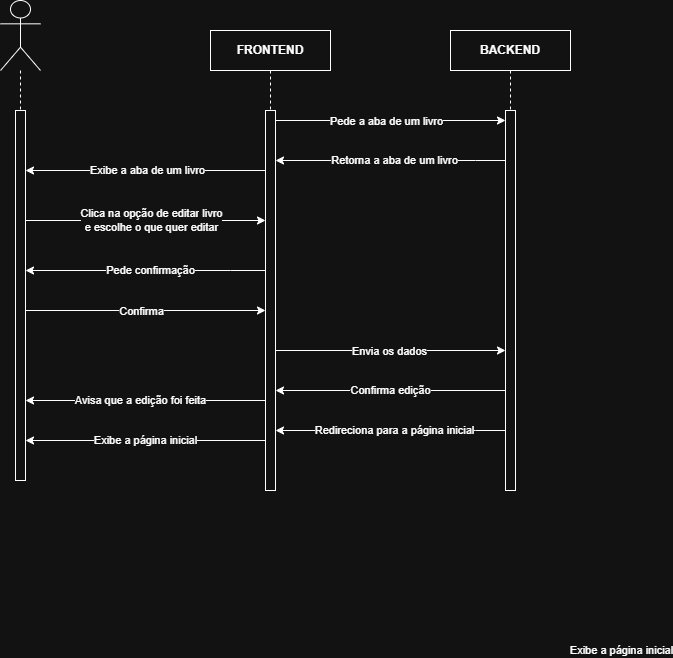

The diagram above was exported from draw.io. Its source (the exported page's mxGraphModel, read from the mxfile embedded in the PNG):
<mxGraphModel dx="1131" dy="622" grid="1" gridSize="10" guides="1" tooltips="1" connect="1" arrows="1" fold="1" page="1" pageScale="1" pageWidth="827" pageHeight="1169" math="0" shadow="0">
  <root>
    <mxCell id="0" />
    <mxCell id="1" parent="0" />
    <mxCell id="yhyyIAxX0jDvRcRsn70e-1" parent="1" style="shape=umlLifeline;perimeter=lifelinePerimeter;whiteSpace=wrap;html=1;container=1;dropTarget=0;collapsible=0;recursiveResize=0;outlineConnect=0;portConstraint=eastwest;newEdgeStyle={&quot;curved&quot;:0,&quot;rounded&quot;:0};fontStyle=1" value="FRONTEND" vertex="1">
      <mxGeometry height="360" width="120" x="320" y="80" as="geometry" />
    </mxCell>
    <mxCell id="yhyyIAxX0jDvRcRsn70e-2" parent="1" style="shape=umlLifeline;perimeter=lifelinePerimeter;whiteSpace=wrap;html=1;container=1;dropTarget=0;collapsible=0;recursiveResize=0;outlineConnect=0;portConstraint=eastwest;newEdgeStyle={&quot;curved&quot;:0,&quot;rounded&quot;:0};" value="&lt;b&gt;BACKEND&lt;/b&gt;" vertex="1">
      <mxGeometry height="460" width="120" x="560" y="80" as="geometry" />
    </mxCell>
    <mxCell id="yhyyIAxX0jDvRcRsn70e-3" parent="yhyyIAxX0jDvRcRsn70e-2" style="html=1;points=[[0,0,0,0,5],[0,1,0,0,-5],[1,0,0,0,5],[1,1,0,0,-5]];perimeter=orthogonalPerimeter;outlineConnect=0;targetShapes=umlLifeline;portConstraint=eastwest;newEdgeStyle={&quot;curved&quot;:0,&quot;rounded&quot;:0};fontStyle=1" value="" vertex="1">
      <mxGeometry height="380" width="10" x="55" y="80" as="geometry" />
    </mxCell>
    <mxCell id="yhyyIAxX0jDvRcRsn70e-4" parent="1" style="shape=umlLifeline;perimeter=lifelinePerimeter;whiteSpace=wrap;html=1;container=1;dropTarget=0;collapsible=0;recursiveResize=0;outlineConnect=0;portConstraint=eastwest;newEdgeStyle={&quot;curved&quot;:0,&quot;rounded&quot;:0};participant=umlActor;size=70;" value="" vertex="1">
      <mxGeometry height="480" width="40" x="110" y="50" as="geometry" />
    </mxCell>
    <mxCell id="yhyyIAxX0jDvRcRsn70e-5" parent="yhyyIAxX0jDvRcRsn70e-4" style="html=1;points=[[0,0,0,0,5],[0,1,0,0,-5],[1,0,0,0,5],[1,1,0,0,-5]];perimeter=orthogonalPerimeter;outlineConnect=0;targetShapes=umlLifeline;portConstraint=eastwest;newEdgeStyle={&quot;curved&quot;:0,&quot;rounded&quot;:0};fontStyle=1" value="" vertex="1">
      <mxGeometry height="370" width="10" x="15" y="110" as="geometry" />
    </mxCell>
    <mxCell id="yhyyIAxX0jDvRcRsn70e-6" edge="1" parent="1" source="yhyyIAxX0jDvRcRsn70e-18" style="endArrow=classic;html=1;rounded=0;" target="yhyyIAxX0jDvRcRsn70e-1" value="">
      <mxGeometry height="50" relative="1" width="50" as="geometry">
        <mxPoint x="460" y="340" as="sourcePoint" />
        <mxPoint x="510" y="290" as="targetPoint" />
      </mxGeometry>
    </mxCell>
    <mxCell id="yhyyIAxX0jDvRcRsn70e-7" edge="1" parent="1" source="yhyyIAxX0jDvRcRsn70e-18" style="endArrow=classic;html=1;rounded=0;" target="yhyyIAxX0jDvRcRsn70e-3" value="">
      <mxGeometry height="50" relative="1" width="50" as="geometry">
        <Array as="points">
          <mxPoint x="510" y="170" />
          <mxPoint x="610" y="170" />
        </Array>
        <mxPoint x="280" y="260" as="sourcePoint" />
        <mxPoint x="330" y="210" as="targetPoint" />
      </mxGeometry>
    </mxCell>
    <mxCell id="yhyyIAxX0jDvRcRsn70e-8" connectable="0" parent="yhyyIAxX0jDvRcRsn70e-7" style="edgeLabel;html=1;align=center;verticalAlign=middle;resizable=0;points=[];" value="Pede a aba de um livro" vertex="1">
      <mxGeometry relative="1" x="-0.0391" y="-1" as="geometry">
        <mxPoint as="offset" />
      </mxGeometry>
    </mxCell>
    <mxCell id="yhyyIAxX0jDvRcRsn70e-9" edge="1" parent="1" source="yhyyIAxX0jDvRcRsn70e-3" style="endArrow=classic;html=1;rounded=0;" value="">
      <mxGeometry height="50" relative="1" width="50" as="geometry">
        <Array as="points">
          <mxPoint x="585" y="210" />
        </Array>
        <mxPoint x="610" y="210" as="sourcePoint" />
        <mxPoint x="385" y="210" as="targetPoint" />
      </mxGeometry>
    </mxCell>
    <mxCell id="yhyyIAxX0jDvRcRsn70e-10" connectable="0" parent="yhyyIAxX0jDvRcRsn70e-9" style="edgeLabel;html=1;align=center;verticalAlign=middle;resizable=0;points=[];" value="Retorna a aba de um livro" vertex="1">
      <mxGeometry relative="1" x="-0.0639" as="geometry">
        <mxPoint x="-3" as="offset" />
      </mxGeometry>
    </mxCell>
    <mxCell id="yhyyIAxX0jDvRcRsn70e-11" edge="1" parent="1" style="endArrow=classic;html=1;rounded=0;" value="">
      <mxGeometry height="50" relative="1" width="50" as="geometry">
        <Array as="points" />
        <mxPoint x="135" y="270" as="sourcePoint" />
        <mxPoint x="375" y="270" as="targetPoint" />
      </mxGeometry>
    </mxCell>
    <mxCell id="yhyyIAxX0jDvRcRsn70e-12" connectable="0" parent="yhyyIAxX0jDvRcRsn70e-11" style="edgeLabel;html=1;align=center;verticalAlign=middle;resizable=0;points=[];" value="Clica na opção de editar&lt;span style=&quot;background-color: light-dark(#ffffff, var(--ge-dark-color, #121212)); color: light-dark(rgb(0, 0, 0), rgb(255, 255, 255));&quot;&gt;&amp;nbsp;livro&lt;/span&gt;&lt;div&gt;&lt;span style=&quot;background-color: light-dark(#ffffff, var(--ge-dark-color, #121212)); color: light-dark(rgb(0, 0, 0), rgb(255, 255, 255));&quot;&gt;e escolhe o que quer editar&lt;/span&gt;&lt;/div&gt;" vertex="1">
      <mxGeometry relative="1" x="-0.0087" y="1" as="geometry">
        <mxPoint x="6" y="1" as="offset" />
      </mxGeometry>
    </mxCell>
    <mxCell id="yhyyIAxX0jDvRcRsn70e-15" edge="1" parent="1" source="yhyyIAxX0jDvRcRsn70e-18" style="endArrow=classic;html=1;rounded=0;" target="yhyyIAxX0jDvRcRsn70e-5" value="">
      <mxGeometry height="50" relative="1" width="50" as="geometry">
        <Array as="points">
          <mxPoint x="250" y="220" />
        </Array>
        <mxPoint x="370" y="260" as="sourcePoint" />
        <mxPoint x="300" y="180" as="targetPoint" />
      </mxGeometry>
    </mxCell>
    <mxCell id="yhyyIAxX0jDvRcRsn70e-16" connectable="0" parent="yhyyIAxX0jDvRcRsn70e-15" style="edgeLabel;html=1;align=center;verticalAlign=middle;resizable=0;points=[];" value="Exibe a aba de um livro" vertex="1">
      <mxGeometry relative="1" x="-0.0153" as="geometry">
        <mxPoint as="offset" />
      </mxGeometry>
    </mxCell>
    <mxCell id="yhyyIAxX0jDvRcRsn70e-17" edge="1" parent="1" source="yhyyIAxX0jDvRcRsn70e-18" style="endArrow=classic;html=1;rounded=0;" value="">
      <mxGeometry height="50" relative="1" width="50" as="geometry">
        <mxPoint x="135" y="340" as="sourcePoint" />
        <mxPoint x="380" y="340" as="targetPoint" />
      </mxGeometry>
    </mxCell>
    <mxCell id="yhyyIAxX0jDvRcRsn70e-18" parent="1" style="html=1;points=[[0,0,0,0,5],[0,1,0,0,-5],[1,0,0,0,5],[1,1,0,0,-5]];perimeter=orthogonalPerimeter;outlineConnect=0;targetShapes=umlLifeline;portConstraint=eastwest;newEdgeStyle={&quot;curved&quot;:0,&quot;rounded&quot;:0};fontStyle=1" value="" vertex="1">
      <mxGeometry height="380" width="10" x="375" y="160" as="geometry" />
    </mxCell>
    <mxCell id="yhyyIAxX0jDvRcRsn70e-19" edge="1" parent="1" style="endArrow=classic;html=1;rounded=0;exitX=1;exitY=1;exitDx=0;exitDy=-5;exitPerimeter=0;" value="">
      <mxGeometry height="50" relative="1" width="50" as="geometry">
        <mxPoint x="135" y="360" as="sourcePoint" />
        <mxPoint x="375" y="360" as="targetPoint" />
      </mxGeometry>
    </mxCell>
    <mxCell id="yhyyIAxX0jDvRcRsn70e-20" connectable="0" parent="yhyyIAxX0jDvRcRsn70e-19" style="edgeLabel;html=1;align=center;verticalAlign=middle;resizable=0;points=[];" value="Confirma" vertex="1">
      <mxGeometry relative="1" x="-0.0345" y="-1" as="geometry">
        <mxPoint as="offset" />
      </mxGeometry>
    </mxCell>
    <mxCell id="yhyyIAxX0jDvRcRsn70e-21" edge="1" parent="1" style="endArrow=classic;html=1;rounded=0;" value="">
      <mxGeometry height="50" relative="1" width="50" as="geometry">
        <mxPoint x="385" y="400" as="sourcePoint" />
        <mxPoint x="615" y="400" as="targetPoint" />
      </mxGeometry>
    </mxCell>
    <mxCell id="yhyyIAxX0jDvRcRsn70e-22" connectable="0" parent="yhyyIAxX0jDvRcRsn70e-21" style="edgeLabel;html=1;align=center;verticalAlign=middle;resizable=0;points=[];" value="Envia os dados" vertex="1">
      <mxGeometry relative="1" x="-0.0137" y="-1" as="geometry">
        <mxPoint as="offset" />
      </mxGeometry>
    </mxCell>
    <mxCell id="yhyyIAxX0jDvRcRsn70e-23" edge="1" parent="1" style="endArrow=classic;html=1;rounded=0;" value="">
      <mxGeometry height="50" relative="1" width="50" as="geometry">
        <mxPoint x="375" y="450" as="sourcePoint" />
        <mxPoint x="135" y="450" as="targetPoint" />
      </mxGeometry>
    </mxCell>
    <mxCell id="yhyyIAxX0jDvRcRsn70e-32" connectable="0" parent="yhyyIAxX0jDvRcRsn70e-23" style="edgeLabel;html=1;align=center;verticalAlign=middle;resizable=0;points=[];" value="Avisa que a edição foi feita" vertex="1">
      <mxGeometry relative="1" x="0.1167" y="2" as="geometry">
        <mxPoint x="9" y="-2" as="offset" />
      </mxGeometry>
    </mxCell>
    <mxCell id="yhyyIAxX0jDvRcRsn70e-25" edge="1" parent="1" style="endArrow=classic;html=1;rounded=0;" value="">
      <mxGeometry height="50" relative="1" width="50" as="geometry">
        <Array as="points">
          <mxPoint x="585" y="480" />
        </Array>
        <mxPoint x="615" y="480" as="sourcePoint" />
        <mxPoint x="385" y="480" as="targetPoint" />
      </mxGeometry>
    </mxCell>
    <mxCell id="yhyyIAxX0jDvRcRsn70e-26" connectable="0" parent="yhyyIAxX0jDvRcRsn70e-25" style="edgeLabel;html=1;align=center;verticalAlign=middle;resizable=0;points=[];" value="Redireciona para a página inicial" vertex="1">
      <mxGeometry relative="1" x="-0.0639" as="geometry">
        <mxPoint x="-3" as="offset" />
      </mxGeometry>
    </mxCell>
    <mxCell id="yhyyIAxX0jDvRcRsn70e-29" edge="1" parent="1" source="yhyyIAxX0jDvRcRsn70e-18" style="endArrow=classic;html=1;rounded=0;" target="yhyyIAxX0jDvRcRsn70e-5" value="">
      <mxGeometry height="50" relative="1" width="50" as="geometry">
        <Array as="points">
          <mxPoint x="340" y="320" />
        </Array>
        <mxPoint x="370" y="320" as="sourcePoint" />
        <mxPoint x="140" y="320" as="targetPoint" />
      </mxGeometry>
    </mxCell>
    <mxCell id="yhyyIAxX0jDvRcRsn70e-30" connectable="0" parent="yhyyIAxX0jDvRcRsn70e-29" style="edgeLabel;html=1;align=center;verticalAlign=middle;resizable=0;points=[];" value="Pede confirmação" vertex="1">
      <mxGeometry relative="1" x="-0.0639" as="geometry">
        <mxPoint x="-3" as="offset" />
      </mxGeometry>
    </mxCell>
    <mxCell id="yhyyIAxX0jDvRcRsn70e-33" edge="1" parent="1" style="endArrow=classic;html=1;rounded=0;" value="">
      <mxGeometry height="50" relative="1" width="50" as="geometry">
        <mxPoint x="375" y="490" as="sourcePoint" />
        <mxPoint x="135" y="490" as="targetPoint" />
      </mxGeometry>
    </mxCell>
    <mxCell id="yhyyIAxX0jDvRcRsn70e-34" connectable="0" parent="yhyyIAxX0jDvRcRsn70e-33" style="edgeLabel;html=1;align=center;verticalAlign=middle;resizable=0;points=[];" value="Exibe a página inicial" vertex="1">
      <mxGeometry relative="1" x="-0.0931" as="geometry">
        <mxPoint x="464" y="210" as="offset" />
      </mxGeometry>
    </mxCell>
    <mxCell id="yhyyIAxX0jDvRcRsn70e-37" connectable="0" parent="yhyyIAxX0jDvRcRsn70e-33" style="edgeLabel;html=1;align=center;verticalAlign=middle;resizable=0;points=[];" value="Exibe a página inicial" vertex="1">
      <mxGeometry relative="1" x="0.0033" y="3" as="geometry">
        <mxPoint y="-3" as="offset" />
      </mxGeometry>
    </mxCell>
    <mxCell id="yhyyIAxX0jDvRcRsn70e-38" edge="1" parent="1" style="endArrow=classic;html=1;rounded=0;" value="">
      <mxGeometry height="50" relative="1" width="50" as="geometry">
        <mxPoint x="615" y="440" as="sourcePoint" />
        <mxPoint x="385" y="440" as="targetPoint" />
      </mxGeometry>
    </mxCell>
    <mxCell id="yhyyIAxX0jDvRcRsn70e-39" connectable="0" parent="yhyyIAxX0jDvRcRsn70e-38" style="edgeLabel;html=1;align=center;verticalAlign=middle;resizable=0;points=[];" value="Confirma edição" vertex="1">
      <mxGeometry relative="1" x="0.2417" as="geometry">
        <mxPoint x="27" as="offset" />
      </mxGeometry>
    </mxCell>
  </root>
</mxGraphModel>